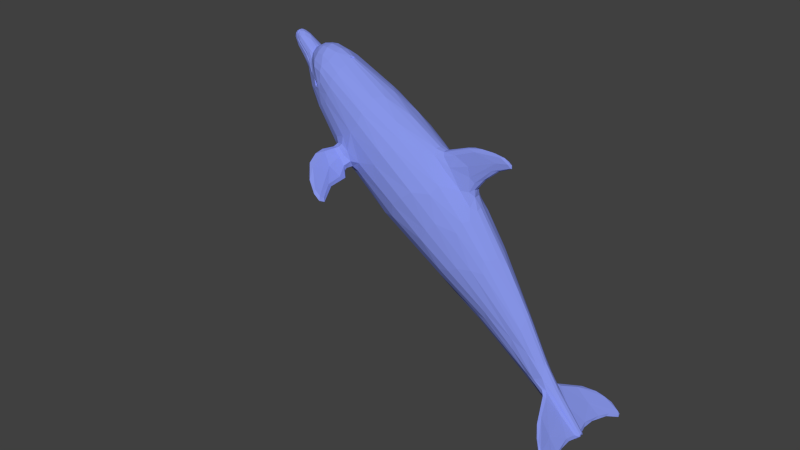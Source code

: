 # Source: golfinhofinapulando_no_gazenbo.blend  (saved by Blender 2.76.0; exported with 4.5.12 LTS)
import bpy
from mathutils import Matrix  # noqa: F401  (used for matrix-valued properties, if any)

bpy.ops.wm.read_factory_settings(use_empty=True)
scene = bpy.context.scene
scene.name = 'Scene'

# ---- collections
col_collection_1 = bpy.data.collections.new('Collection 1'); scene.collection.children.link(col_collection_1)

# ---- materials (node trees are filled in below, after node groups)
mat_material_001 = bpy.data.materials.new('Material.001')
mat_material_001.alpha_threshold = 0.0
mat_material_001.use_transparent_shadow = False
mat_material_001.diffuse_color = (0.2423, 0.3005, 0.807, 1.0)
mat_material_001.roughness = 0.5

# ---- material node trees

# ---- world
world_world = bpy.data.worlds.new('World'); scene.world = world_world
world_world.color = (0.05088, 0.05088, 0.05088)
world_world.use_sun_shadow = False
world_world.sun_shadow_jitter_overblur = 0.0
world_world.cycles.sampling_method = 'MANUAL'
world_world.cycles.sample_map_resolution = 256

# ---- meshes
me_box01 = bpy.data.meshes.new('Box01')
me_box01.from_pydata([(13.93, -62.52, -45.62), (19.74, -21.27, -47.03), (24.65, 40.76, -50.88), (25.08, 81.37, -50.36), (25.45, 107.3, -48.46), (16.95, -65.15, -34.93), (24.48, -24.57, -33.0), (28.33, 5.074, -32.86), (30.74, 40.5, -33.12), (31.39, 81.18, -35.67), (29.69, 105.1, -34.23), (20.25, -35.07, -17.97), (25.66, 7.919, -13.71), (28.13, 37.13, -12.28), (29.09, 73.42, -13.09), (27.79, 103.5, -15.6), (20.05, 157.8, -23.27), (14.57, -34.32, -6.696), (16.77, -3.655, 0.3217), (17.76, 28.21, 4.392), (19.42, 73.3, 1.894), (20.36, 109.8, -4.273), (13.5, 165.3, -16.62), (8.258, -71.27, -51.21), (9.892, -33.02, -53.48), (9.018, 6.766, -54.03), (19.7, 46.04, -54.45), (14.55, 97.33, -54.21), (13.08, 141.2, -50.0), (7.043, 169.1, -13.86), (11.41, 113.3, 1.03), (13.85, 86.39, 4.795), (8.898, 48.66, 11.16), (9.615, 34.71, 11.06), (8.416, 1.886, 7.946), (5.162, -39.06, -1.757), (2.391, -181.2, -49.81), (11.7, -98.3, -39.58), (9.165, -91.67, -23.65), (3.52, -87.33, -17.34), (8.641, -126.6, -43.25), (9.214, -107.8, -32.05), (7.163, -117.9, -32.65), (4.711, -117.9, -51.71), (8.161, -139.2, -45.8), (7.692, -139.3, -40.65), (7.117, -129.9, -36.94), (2.808, -143.4, -37.13), (3.696, -145.4, -51.32), (32.11, 86.55, -41.02), (28.18, 86.33, -48.46), (28.57, 102.3, -47.25), (32.67, 101.1, -41.52), (35.36, 87.08, -44.72), (33.7, 87.56, -50.37), (36.11, 102.8, -50.03), (35.54, 102.1, -43.64), (57.82, 79.54, -47.85), (57.62, 79.55, -50.82), (62.59, 94.56, -51.28), (61.6, 96.06, -46.94), (69.04, 71.72, -48.14), (68.88, 71.87, -50.42), (71.79, 80.64, -50.41), (71.95, 80.6, -47.4), (15.2, 160.3, -40.36), (11.22, 156.3, -47.01), (5.33, 175.4, -20.94), (11.76, 170.6, -20.69), (2.494, 199.6, -33.25), (15.59, 167.1, -27.47), (6.84, 174.9, -40.66), (4.767, 177.2, -27.48), (8.456, 174.9, -27.14), (1.958, 199.2, -37.1), (12.29, 168.4, -34.17), (10.73, 170.5, -38.22), (11.1, 170.7, -31.23), (9.572, 175.1, -34.1), (6.678, 189.6, -38.08), (4.182, 193.1, -39.29), (3.697, 191.0, -28.44), (6.382, 192.6, -30.88), (7.162, 191.2, -35.04), (5.669, 194.5, -36.91), (2.884, 196.0, -29.64), (4.303, 198.6, -34.5), (3.536, 197.5, -38.15), (2.143, 198.8, -31.25), (4.897, 196.4, -31.93), (24.64, 135.9, -32.65), (23.2, 141.3, -20.87), (6.812, -159.4, -44.33), (4.465, -153.4, -40.67), (2.962, -180.2, -51.11), (5.199, -178.1, -49.81), (5.098, -178.2, -46.6), (2.703, -180.6, -44.59), (11.16, -143.1, -45.49), (11.0, -143.4, -41.65), (13.87, -176.2, -46.84), (13.18, -176.2, -49.52), (8.844, -151.8, -47.82), (33.86, -157.2, -46.07), (40.94, -163.7, -43.81), (40.59, -183.5, -46.43), (38.8, -182.1, -48.66), (41.67, -169.8, -47.2), (44.52, -168.5, -46.21), (45.68, -171.5, -44.35), (49.58, -186.6, -45.7), (49.6, -186.5, -47.03), (3.479, -181.2, -49.8), (4.069, -180.9, -48.33), (3.597, -181.1, -45.86), (2.484, -181.7, -45.46), (21.37, 138.4, -44.34), (17.13, 152.0, -13.51), (4.275, 197.9, -32.29), (21.83, 151.0, -30.39), (19.64, 151.2, -34.82), (19.0, 153.2, -34.78), (18.85, 155.0, -35.56), (19.32, 151.0, -39.2), (14.61, 163.5, -35.31), (11.39, 170.7, -33.15), (7.337, 190.2, -33.27), (6.082, 194.9, -33.19), (1.871, 198.1, -30.51), (44.01, 81.09, -47.84), (41.32, 81.63, -51.55), (51.62, 101.1, -51.62), (8.396, 180.0, -34.12), (7.145, 189.8, -34.18), (5.783, 194.4, -33.97), (1.889, 197.8, -31.16), (4.009, 197.1, -32.22), (20.26, 150.8, -31.59), (21.2, 149.6, -32.43), (18.74, 154.6, -33.99), (19.14, 159.7, -27.77), (22.05, 150.0, -27.36), (25.59, -151.8, -42.8), (28.06, -167.1, -45.61), (30.12, -179.5, -46.88), (30.27, -162.4, -47.72), (17.75, 152.3, -42.59), (20.79, 149.7, -33.67), (19.61, 152.2, -31.64), (18.25, 157.9, -33.01), (22.26, 145.7, -33.35), (9.422, 158.6, -9.968), (21.32, 152.4, -30.7), (21.9, 149.4, -32.06), (20.99, 152.2, -31.39), (19.31, 155.6, -32.72), (18.66, 156.3, -34.31), (19.15, 154.7, -34.38), (20.37, 151.1, -34.77), (21.44, 148.9, -33.9), (20.1, 151.6, -36.06), (19.41, 156.4, -31.35), (20.7, 153.3, -30.46), (22.11, 148.8, -31.69), (21.95, 149.6, -30.91), (8.863, 179.0, -35.15), (7.97, 179.7, -38.75), (1.936, 189.7, -27.58), (7.31, 175.6, -28.65), (7.9, 178.3, -29.9), (8.89, 178.1, -33.15), (18.89, 155.4, -33.54), (20.84, 149.3, -35.29), (7.527, 34.47, 14.62), (6.192, 43.56, 15.34), (6.069, 11.27, 14.39), (4.781, 26.23, 27.13), (4.603, 38.93, 23.29), (4.645, 13.72, 22.42), (3.051, 30.87, 38.9), (3.085, 12.23, 41.0), (3.023, 14.15, 48.74), (1.963, 20.09, 51.35), (1.917, 5.216, 56.18), (47.97, -189.2, -46.08), (47.85, -189.2, -47.78), (37.84, 85.32, -46.0), (36.98, 86.33, -51.15), (42.74, 103.8, -50.76), (43.86, 103.6, -45.25), (2.294, 148.6, -4.011), (2.611, 150.0, -4.985), (-12.28, -62.53, -45.62), (-18.1, -21.28, -47.02), (-23.01, 40.76, -50.88), (-23.44, 81.37, -50.36), (-23.81, 107.3, -48.46), (-15.31, -65.16, -34.93), (-22.83, -24.57, -33.0), (-26.69, 5.074, -32.86), (-29.09, 40.5, -33.12), (-29.74, 81.18, -35.67), (-28.04, 105.1, -34.23), (-18.6, -35.07, -17.96), (-24.01, 7.919, -13.71), (-26.48, 37.13, -12.28), (-27.44, 73.42, -13.09), (-26.14, 103.5, -15.6), (-18.82, 156.0, -22.69), (-12.92, -34.33, -6.697), (-15.12, -3.655, 0.3224), (-16.11, 28.21, 4.392), (-17.78, 73.3, 1.895), (-18.83, 104.9, -3.448), (-11.86, 165.3, -16.62), (-6.613, -71.27, -51.21), (-9.418, -30.61, -53.09), (-7.372, 6.767, -54.03), (-18.06, 46.04, -54.45), (-15.9, 93.51, -53.7), (-12.79, 121.3, -52.05), (-5.399, 169.1, -13.85), (-12.68, 111.9, 0.06726), (-12.2, 86.39, 4.795), (-7.253, 48.66, 11.16), (-7.969, 34.71, 11.06), (-6.77, 1.887, 7.946), (-3.523, -39.08, -1.756), (-1.648, -181.3, -49.95), (3.988, -60.33, -52.61), (-1.913, -30.49, -54.54), (0.8229, 8.307, -54.96), (0.8229, 52.48, -57.08), (-2.494, 76.73, -56.73), (0.8214, 118.0, 2.593), (0.8229, 82.95, 9.058), (0.8229, 52.04, 13.43), (0.8229, -2.074, 9.976), (0.8229, -50.2, -3.553), (-10.05, -98.3, -39.58), (-7.518, -91.67, -23.64), (-1.88, -87.31, -17.34), (0.8229, -87.15, -16.3), (-6.995, -126.6, -43.25), (-7.568, -107.8, -32.04), (-5.517, -117.9, -32.65), (0.8229, -120.1, -29.54), (0.8229, -111.9, -54.42), (-3.065, -117.9, -51.71), (-6.515, -139.2, -45.8), (-6.046, -139.3, -40.65), (-5.471, -129.9, -36.94), (-1.15, -142.9, -37.0), (1.097, -145.0, -37.01), (-1.486, -147.1, -51.8), (-30.46, 86.55, -41.02), (-26.53, 86.33, -48.46), (-26.92, 102.3, -47.25), (-31.02, 101.1, -41.52), (-32.06, 87.56, -50.37), (-34.46, 102.8, -50.03), (-33.89, 102.1, -43.64), (-56.18, 79.54, -47.85), (-55.98, 79.55, -50.82), (-60.94, 94.56, -51.28), (-59.95, 96.06, -46.94), (-67.39, 71.72, -48.14), (-67.24, 71.87, -50.42), (-70.15, 80.65, -50.41), (-70.3, 80.6, -47.4), (-15.2, 155.3, -41.95), (-8.232, 160.0, -45.9), (0.8229, 163.2, -46.55), (0.8229, 175.3, -18.63), (-3.685, 175.4, -20.94), (-10.11, 170.6, -20.69), (-0.9687, 199.6, -33.48), (-16.38, 163.2, -26.62), (-1.322, 178.0, -27.0), (-6.811, 174.9, -27.13), (-9.633, 171.0, -30.55), (-0.4117, 199.5, -36.14), (-9.729, 170.9, -35.27), (-8.834, 171.7, -37.78), (-8.682, 172.2, -31.35), (-7.926, 175.1, -34.1), (-5.032, 189.6, -38.08), (-2.1, 194.6, -39.27), (2.514, 185.1, -40.24), (-2.124, 190.8, -28.44), (-4.553, 193.0, -30.7), (-5.516, 191.2, -35.04), (-4.023, 194.5, -36.91), (0.7047, 195.8, -39.77), (-0.02722, 194.8, -28.69), (-4.352, 194.6, -31.72), (-2.657, 198.6, -34.5), (-0.6741, 198.2, -38.37), (1.598, 197.3, -39.15), (-0.4956, 198.8, -31.18), (-1.797, 197.6, -31.09), (-22.99, 135.9, -32.65), (-21.55, 141.3, -20.87), (-15.99, 145.0, -11.57), (-7.747, 147.0, -6.451), (-5.166, -159.4, -44.33), (-2.844, -153.0, -40.6), (1.301, -149.1, -52.49), (-3.553, -178.1, -49.81), (-3.447, -178.2, -46.6), (-1.816, -181.0, -45.76), (-0.7176, -180.6, -44.35), (1.343, -180.0, -43.87), (-9.511, -143.1, -45.49), (-9.359, -143.4, -41.65), (-12.23, -176.2, -46.84), (-11.53, -176.2, -49.52), (-7.198, -151.8, -47.82), (-32.21, -157.2, -46.07), (-39.29, -163.7, -43.81), (-38.94, -183.5, -46.43), (-37.15, -182.1, -48.66), (-40.03, -169.8, -47.21), (-42.87, -168.5, -46.21), (-44.03, -171.5, -44.35), (-47.93, -186.6, -45.7), (-47.95, -186.5, -47.03), (-1.523, -180.4, -50.89), (-2.435, -180.9, -48.3), (-0.6531, -181.8, -45.61), (0.8205, -180.7, -44.67), (0.811, -179.9, -51.4), (1.173, -179.5, -51.88), (-0.4852, -179.3, -51.66), (-19.73, 138.4, -44.34), (-11.06, 147.5, -49.0), (0.8229, 131.0, -52.94), (-2.656, 197.9, -32.35), (0.8248, 162.2, -8.458), (-20.41, 149.2, -31.1), (-9.258, 169.4, -38.9), (1.548, 178.3, -26.83), (-6.483, 175.0, -29.27), (-18.23, 155.4, -31.05), (-13.3, 157.8, -13.74), (0.8229, 152.1, -49.91), (0.8229, 170.3, -13.11), (-20.18, 151.0, -30.39), (-19.95, 149.0, -32.95), (-17.99, 151.2, -34.82), (-17.35, 153.2, -34.78), (-13.52, 162.9, -35.04), (-17.19, 155.0, -35.55), (-17.68, 151.0, -39.2), (-13.13, 163.5, -35.8), (-10.45, 168.8, -34.11), (-5.692, 190.2, -33.27), (-4.436, 194.9, -33.19), (-42.36, 81.09, -47.84), (-39.67, 81.63, -51.55), (-49.98, 101.1, -51.62), (-12.81, 163.6, -35.28), (-6.75, 180.0, -34.12), (-5.5, 189.8, -34.18), (-4.138, 194.4, -33.97), (-0.3498, 197.8, -31.19), (0.8139, 198.2, -31.21), (-2.454, 197.0, -32.28), (-2.141, 197.5, -37.85), (-18.62, 150.8, -31.59), (-17.1, 154.6, -33.99), (-20.4, 150.0, -27.36), (-23.94, -151.8, -42.8), (-26.42, -167.1, -45.61), (-28.48, -179.5, -46.88), (-28.64, -162.4, -47.72), (-19.03, 149.8, -33.92), (-17.97, 152.2, -31.64), (-16.57, 157.4, -33.92), (-20.43, 146.2, -33.85), (-5.226, 160.9, -9.458), (-19.81, 152.0, -30.71), (-20.37, 148.7, -32.16), (-19.35, 152.2, -31.39), (-17.26, 155.6, -33.27), (-17.49, 155.2, -34.24), (-18.34, 152.2, -35.04), (-18.86, 151.2, -35.61), (-19.28, 152.8, -30.37), (-17.11, 157.2, -32.76), (-16.54, 158.7, -32.02), (-7.217, 179.0, -35.15), (-6.324, 179.7, -38.75), (-5.056, 175.9, -40.53), (0.8229, 175.1, -41.82), (-0.6691, 184.9, -27.22), (-4.947, 176.1, -28.18), (-6.483, 178.9, -30.67), (-7.244, 178.1, -33.15), (-18.69, 150.7, -35.99), (-5.881, 34.47, 14.62), (-4.546, 43.56, 15.34), (0.8229, 47.13, 15.82), (0.8229, 9.583, 17.5), (-4.423, 11.27, 14.39), (-3.136, 26.23, 27.13), (-2.958, 38.93, 23.29), (-2.999, 13.72, 22.42), (-1.405, 30.87, 38.9), (0.8229, 36.69, 35.09), (0.8229, 10.56, 29.81), (0.4235, 28.78, 44.94), (0.8229, 8.257, 45.46), (-1.439, 12.23, 41.0), (-1.377, 14.15, 48.74), (-0.3274, 14.9, 54.47), (0.4779, 21.7, 51.0), (-0.4795, 7.835, 56.11), (1.33, 13.13, 56.01), (1.084, 5.701, 57.52), (0.8229, 3.761, 55.7), (-0.07946, 4.497, 55.59), (-46.32, -189.2, -46.08), (-46.21, -189.2, -47.78), (-34.65, 86.87, -45.34), (-35.34, 86.33, -51.15), (-41.09, 103.8, -50.76), (-42.21, 103.6, -45.25), (0.2938, 152.2, -4.784), (1.824, 150.0, -5.271), (1.301, 148.0, -3.795), (-0.2747, 148.1, -4.014), (-1.178, 150.3, -5.068), (0.5771, 152.1, -4.997), (2.764, 150.8, -4.738), (-1.252, 149.3, -4.386), (0.4711, 148.2, -3.695), (2.634, 148.6, -3.865), (3.038, 150.0, -4.464), (2.166, 151.7, -4.959), (-0.5572, 151.7, -4.76), (-1.12, 148.4, -4.354), (1.539, 148.5, -3.624), (2.302, 150.2, -4.528), (0.8138, 152.2, -4.485), (-1.287, 149.9, -4.427), (-0.6422, 148.8, -3.821), (-0.2222, 149.7, -5.219), (-0.01913, 148.7, -4.486), (1.808, 148.9, -4.772), (0.6442, 151.3, -5.163), (23.65, -18.62, -40.51), (28.18, 33.76, -43.18), (29.03, 77.55, -43.6), (73.73, 71.44, -49.1), (27.91, 109.4, -41.5), (23.48, -27.63, -25.18), (28.07, 7.924, -23.32), (30.52, 38.98, -22.42), (31.06, 71.37, -23.73), (29.71, 102.4, -25.21), (16.54, -42.86, -13.25), (20.52, -7.016, -6.862), (23.15, 27.33, -3.055), (24.72, 71.32, -4.37), (24.42, 107.7, -8.886), (14.7, -37.91, -50.09), (17.46, -3.095, -51.03), (19.71, 66.16, -54.34), (20.19, 95.38, -52.5), (20.27, 116.4, -50.46), (8.418, 57.08, -56.79), (7.889, 113.0, -54.14), (15.78, 114.6, -1.623), (13.89, 55.4, 7.389), (12.4, -5.755, 3.72), (11.28, -37.74, -4.987), (6.813, 108.2, 3.947), (4.736, 52.53, 12.66), (1.808, 8.966, 56.89), (4.639, -2.907, 8.834), (14.95, -70.05, -40.83), (12.07, -92.98, -33.66), (4.43, -75.39, -52.71), (11.46, -66.16, -49.05), (7.819, -120.9, -46.56), (2.326, -114.8, -53.92), (2.745, -123.7, -31.41), (29.78, 83.39, -44.57), (28.27, 94.5, -48.97), (29.46, 104.6, -42.87), (31.84, 93.44, -37.57), (33.52, 84.8, -47.1), (32.99, 104.2, -45.54), (33.62, 93.9, -41.49), (55.37, 77.63, -49.47), (47.2, 91.8, -52.33), (59.43, 101.2, -49.06), (69.96, 69.06, -49.34), (71.61, 73.77, -50.64), (69.72, 88.98, -48.86), (71.94, 74.18, -47.48), (6.149, 172.9, -17.21), (15.4, 167.6, -24.7), (9.062, 171.3, -40.47), (4.187, 174.3, -41.73), (6.402, -148.8, -48.14), (45.94, -169.7, -45.19), (5.073, -157.7, -43.11), (5.093, -167.9, -49.65), (49.7, -178.2, -45.54), (11.15, -140.7, -43.16), (11.7, -179.0, -48.41), (32.02, -153.8, -44.23), (37.56, -183.7, -47.74), (40.06, -161.6, -44.82), (50.1, -189.0, -46.5), (24.44, 138.3, -26.88), (20.73, 144.4, -15.9), (16.98, 146.0, -47.07), (7.257, 146.7, -50.48), (13.77, 153.4, -10.87), (8.828, 174.2, -29.65), (23.38, 137.6, -39.1), (18.62, 158.5, -19.63), (6.098, 159.4, -47.41), (38.52, 78.93, -49.5), (49.84, 105.8, -48.47), (47.58, 91.73, -46.32), (22.35, -179.4, -48.3), (26.62, -172.7, -49.2), (13.75, 158.0, -44.23), (5.923, 159.7, -8.657), (18.84, 154.7, -32.67), (4.16, 6.269, 13.03), (8.659, 16.25, 10.49), (3.718, 46.55, 15.76), (3.431, 10.38, 17.94), (5.299, 19.25, 22.66), (2.56, 11.11, 30.17), (1.943, 33.34, 39.42), (2.054, 9.094, 45.01), (1.653, 4.762, 54.28), (47.65, -190.4, -47.16), (35.45, 84.1, -48.21), (35.93, 95.3, -51.44), (41.77, 106.7, -47.66), (36.15, 94.65, -43.53), (-22.01, -18.61, -40.51), (-26.54, 33.76, -43.18), (-27.38, 77.55, -43.6), (-72.08, 71.44, -49.1), (-26.26, 109.4, -41.5), (-21.84, -27.63, -25.18), (-26.42, 7.924, -23.32), (-28.87, 38.98, -22.42), (-29.42, 71.37, -23.73), (-28.07, 102.4, -25.21), (-14.9, -42.87, -13.26), (-18.88, -7.016, -6.862), (-21.5, 27.33, -3.054), (-23.08, 71.32, -4.37), (-22.77, 107.7, -8.887), (-13.05, -37.91, -50.09), (-15.81, -3.097, -51.03), (-18.07, 66.16, -54.34), (-18.62, 116.4, -50.46), (-6.0, 43.66, -56.13), (-6.248, 113.0, -54.14), (-12.25, 55.4, 7.389), (-10.76, -5.756, 3.72), (-9.629, -37.73, -4.999), (-5.15, 108.1, 3.972), (-3.09, 52.53, 12.66), (0.2528, 7.047, 57.56), (-2.993, -2.908, 8.835), (-13.3, -70.08, -40.83), (-10.42, -92.98, -33.65), (-3.634, -63.01, -52.34), (-9.809, -66.16, -49.05), (-6.173, -120.9, -46.56), (-0.6801, -114.8, -53.92), (-1.1, -123.7, -31.41), (-28.13, 83.39, -44.57), (-26.62, 94.5, -48.97), (-27.82, 104.6, -42.87), (-30.19, 93.44, -37.57), (-31.88, 84.8, -47.1), (-31.35, 104.2, -45.54), (-31.98, 93.9, -41.49), (-53.73, 77.63, -49.47), (-45.56, 91.8, -52.33), (-57.79, 101.2, -49.06), (-68.31, 69.06, -49.34), (-69.96, 73.77, -50.64), (-68.08, 88.98, -48.86), (-70.3, 74.18, -47.48), (-7.583, 170.6, -40.6), (-4.502, 172.9, -17.21), (-13.76, 167.6, -24.7), (-4.756, -148.8, -48.14), (-44.3, -169.7, -45.19), (-3.464, -157.4, -43.07), (-3.447, -167.9, -49.65), (-48.05, -178.2, -45.54), (-9.5, -140.7, -43.16), (-10.05, -179.0, -48.41), (-30.37, -153.8, -44.23), (-35.91, -183.7, -47.74), (-38.41, -161.6, -44.82), (-48.45, -189.0, -46.5), (-22.79, 138.3, -26.88), (-19.09, 144.4, -15.88), (-15.95, 142.5, -47.44), (-5.612, 146.7, -50.48), (-12.47, 147.0, -9.044), (-2.623, 173.0, -42.17), (-21.74, 137.6, -39.1), (-16.97, 158.5, -19.63), (-13.37, 154.3, -45.18), (-4.455, 159.4, -47.41), (-36.87, 78.93, -49.5), (-48.19, 105.8, -48.47), (-45.93, 91.73, -46.32), (-20.7, -179.4, -48.3), (-24.97, -172.7, -49.2), (-17.19, 154.7, -32.67), (-2.131, 180.2, -40.58), (-1.548, 6.047, 13.49), (-7.013, 16.25, 10.49), (-2.072, 46.55, 15.76), (-1.785, 10.38, 17.94), (-3.653, 19.25, 22.66), (-0.4622, 35.84, 35.5), (-0.9138, 11.11, 30.17), (-0.4078, 9.094, 45.01), (-46.01, -190.4, -47.16), (-33.8, 84.1, -48.21), (-34.28, 95.3, -51.44), (-40.12, 106.7, -47.66), (-34.51, 94.65, -43.53), (3.257, 149.1, -4.82), (8.689, -136.7, -42.76), (30.98, 101.2, -38.69), (74.15, 77.83, -48.85), (-7.043, -136.7, -42.76), (-29.34, 101.2, -38.69), (-72.5, 77.83, -48.85)], [], [(0, 451, 481), (451, 0, 1), (6, 5, 451), (5, 481, 451), (7, 6, 451), (1, 2, 452), (452, 451, 1), (8, 7, 452), (7, 451, 452), (2, 3, 453), (453, 452, 2), (8, 452, 453), (453, 9, 8), (62, 499, 454), (454, 498, 62), (63, 644, 454), (454, 499, 63), (64, 501, 454), (454, 644, 64), (61, 498, 454), (454, 501, 61), (116, 523, 455), (455, 4, 116), (90, 10, 455), (455, 523, 90), (456, 482, 5), (456, 5, 6), (11, 482, 456), (7, 457, 456), (456, 6, 7), (12, 11, 456), (456, 457, 12), (8, 458, 457), (457, 7, 8), (13, 12, 457), (457, 458, 13), (8, 9, 459), (459, 458, 8), (13, 458, 459), (459, 14, 13), (9, 491, 460), (460, 459, 9), (460, 491, 10), (14, 459, 460), (460, 15, 14), (460, 10, 90), (460, 91, 15), (461, 17, 38), (462, 461, 11), (462, 11, 12), (17, 461, 462), (462, 18, 17), (463, 462, 12), (463, 12, 13), (18, 462, 463), (463, 19, 18), (13, 14, 464), (464, 463, 13), (19, 463, 464), (464, 20, 19), (14, 15, 465), (465, 464, 14), (20, 464, 465), (465, 21, 20), (15, 91, 465), (91, 518, 465), (465, 518, 21), (0, 484, 466), (466, 484, 23), (466, 23, 24), (1, 0, 466), (1, 466, 467), (467, 466, 24), (467, 24, 25), (467, 2, 1), (467, 25, 26), (467, 26, 2), (2, 26, 468), (468, 3, 2), (3, 468, 469), (469, 489, 3), (469, 468, 27), (27, 470, 469), (4, 489, 469), (469, 470, 4), (27, 28, 470), (28, 519, 470), (116, 4, 470), (470, 519, 116), (230, 24, 229), (24, 23, 229), (25, 24, 230), (25, 230, 231), (232, 471, 25), (25, 231, 232), (25, 471, 26), (471, 468, 26), (471, 232, 233), (27, 468, 471), (27, 471, 472), (472, 471, 233), (472, 233, 336), (472, 28, 27), (86, 74, 69), (281, 69, 74), (21, 521, 473), (473, 521, 30), (21, 473, 31), (31, 473, 30), (20, 21, 31), (20, 31, 474), (31, 32, 474), (19, 20, 474), (19, 474, 33), (33, 474, 32), (19, 33, 535), (34, 475, 535), (18, 19, 535), (535, 475, 18), (35, 476, 475), (475, 34, 35), (17, 18, 475), (475, 476, 17), (38, 17, 476), (30, 190, 477), (477, 190, 234), (477, 31, 30), (234, 235, 477), (235, 478, 477), (477, 478, 31), (478, 32, 31), (235, 236, 478), (418, 574, 479), (479, 574, 419), (479, 419, 183), (419, 420, 183), (420, 542, 183), (480, 237, 238), (35, 34, 480), (35, 480, 238), (238, 39, 35), (113, 114, 115), (113, 115, 112), (112, 115, 36), (94, 112, 36), (36, 115, 330), (330, 331, 36), (331, 94, 36), (331, 332, 94), (481, 5, 37), (482, 11, 41), (37, 5, 482), (41, 11, 461), (39, 38, 476), (476, 35, 39), (238, 242, 39), (483, 229, 23), (247, 229, 483), (0, 481, 485), (485, 481, 37), (485, 37, 40), (43, 0, 485), (41, 40, 482), (40, 37, 482), (38, 42, 41), (41, 461, 38), (42, 38, 39), (242, 246, 39), (246, 487, 39), (39, 487, 42), (247, 483, 486), (23, 43, 486), (486, 483, 23), (23, 484, 43), (43, 484, 0), (485, 40, 44), (41, 46, 40), (45, 642, 40), (40, 46, 45), (40, 642, 44), (46, 41, 42), (46, 508, 45), (42, 487, 46), (46, 487, 47), (487, 246, 253), (487, 253, 47), (43, 48, 486), (48, 307, 486), (307, 247, 486), (485, 48, 43), (9, 453, 488), (488, 49, 9), (3, 50, 488), (488, 453, 3), (489, 50, 3), (4, 51, 489), (4, 455, 490), (490, 51, 4), (10, 643, 490), (490, 455, 10), (490, 643, 52), (491, 643, 10), (9, 49, 491), (49, 494, 491), (52, 643, 491), (491, 494, 52), (49, 488, 492), (50, 54, 492), (492, 488, 50), (53, 49, 492), (489, 54, 50), (55, 545, 489), (489, 51, 55), (489, 545, 54), (51, 490, 493), (493, 490, 52), (493, 52, 56), (55, 51, 493), (53, 547, 494), (494, 49, 53), (56, 52, 494), (494, 547, 56), (129, 526, 495), (495, 526, 130), (495, 130, 58), (57, 129, 495), (131, 59, 496), (58, 130, 496), (497, 59, 131), (60, 500, 497), (497, 500, 59), (57, 501, 528), (528, 129, 57), (528, 501, 60), (57, 495, 498), (498, 61, 57), (58, 62, 498), (498, 495, 58), (58, 496, 499), (499, 62, 58), (59, 63, 499), (499, 496, 59), (500, 63, 59), (60, 64, 500), (64, 644, 500), (500, 644, 63), (501, 64, 60), (57, 61, 501), (65, 160, 123), (122, 160, 65), (66, 504, 531), (531, 504, 65), (346, 29, 502), (502, 273, 346), (502, 67, 273), (29, 22, 68), (68, 502, 29), (67, 502, 68), (22, 524, 503), (503, 68, 22), (503, 524, 16), (503, 16, 70), (119, 140, 141), (119, 161, 140), (69, 299, 88), (86, 69, 118), (69, 88, 118), (281, 276, 69), (504, 76, 65), (66, 71, 504), (66, 525, 505), (505, 71, 66), (272, 394, 505), (505, 525, 272), (72, 341, 67), (341, 273, 67), (67, 68, 73), (72, 67, 73), (503, 73, 68), (70, 522, 503), (503, 522, 73), (87, 298, 74), (76, 75, 124), (166, 165, 75), (75, 76, 166), (75, 165, 78), (76, 504, 166), (166, 504, 71), (168, 522, 169), (77, 125, 169), (169, 522, 77), (125, 170, 169), (166, 79, 83), (83, 165, 166), (71, 80, 79), (79, 166, 71), (288, 80, 71), (288, 293, 80), (168, 169, 82), (81, 168, 82), (170, 82, 169), (170, 126, 82), (79, 84, 83), (80, 87, 79), (79, 87, 84), (167, 81, 85), (167, 85, 294), (85, 81, 82), (126, 127, 82), (80, 293, 298), (298, 87, 80), (128, 294, 85), (89, 128, 85), (85, 82, 89), (127, 89, 82), (506, 485, 44), (102, 509, 506), (506, 509, 48), (104, 109, 507), (109, 510, 507), (507, 510, 108), (46, 93, 508), (92, 45, 508), (46, 47, 93), (93, 47, 97), (253, 312, 47), (47, 312, 97), (48, 332, 307), (485, 506, 48), (95, 94, 509), (510, 111, 108), (109, 110, 510), (508, 96, 92), (93, 114, 508), (508, 114, 96), (93, 97, 114), (48, 94, 332), (48, 509, 94), (44, 642, 511), (511, 98, 44), (45, 99, 511), (511, 642, 45), (99, 45, 92), (143, 142, 99), (99, 92, 143), (92, 96, 100), (143, 92, 100), (96, 113, 512), (512, 100, 96), (95, 101, 512), (512, 113, 95), (509, 101, 95), (102, 530, 509), (509, 530, 101), (44, 98, 102), (102, 506, 44), (513, 142, 104), (109, 142, 143), (104, 142, 109), (144, 105, 143), (144, 529, 514), (514, 529, 106), (105, 144, 514), (107, 106, 530), (530, 145, 107), (103, 107, 145), (103, 513, 515), (515, 108, 103), (515, 513, 104), (104, 507, 515), (515, 507, 108), (143, 105, 110), (110, 109, 143), (184, 543, 516), (516, 543, 185), (516, 185, 111), (110, 184, 516), (108, 111, 107), (103, 108, 107), (95, 112, 94), (113, 112, 95), (114, 113, 96), (97, 312, 115), (97, 115, 114), (312, 330, 115), (91, 460, 517), (517, 460, 90), (117, 21, 518), (28, 472, 520), (520, 472, 336), (520, 336, 345), (151, 30, 521), (521, 21, 117), (190, 436, 234), (30, 434, 190), (146, 116, 519), (28, 66, 519), (520, 525, 66), (520, 66, 28), (345, 525, 520), (338, 428, 532), (428, 434, 532), (124, 65, 76), (73, 168, 72), (522, 168, 73), (70, 77, 522), (146, 123, 523), (523, 116, 146), (523, 123, 150), (523, 150, 90), (141, 163, 119), (524, 22, 117), (519, 531, 146), (66, 531, 519), (525, 345, 272), (151, 521, 22), (22, 29, 151), (22, 521, 117), (338, 532, 29), (29, 346, 338), (29, 532, 151), (152, 164, 153), (154, 152, 153), (163, 172, 159), (160, 156, 157), (160, 157, 158), (156, 171, 157), (152, 155, 161), (154, 155, 152), (163, 153, 164), (159, 153, 163), (149, 161, 155), (65, 156, 122), (135, 366, 136), (129, 186, 526), (186, 544, 526), (187, 130, 526), (526, 544, 187), (187, 545, 496), (496, 130, 187), (188, 131, 496), (496, 545, 188), (527, 497, 131), (188, 546, 527), (527, 131, 188), (527, 546, 189), (60, 497, 527), (527, 189, 60), (60, 189, 528), (189, 547, 528), (528, 547, 186), (528, 186, 129), (124, 75, 125), (133, 132, 165), (133, 165, 83), (83, 134, 133), (83, 118, 134), (118, 136, 134), (88, 135, 136), (136, 118, 88), (135, 88, 299), (136, 366, 128), (136, 128, 89), (136, 89, 127), (134, 136, 127), (127, 126, 133), (133, 134, 127), (126, 170, 132), (132, 133, 126), (170, 125, 75), (75, 78, 170), (86, 118, 83), (74, 86, 87), (84, 87, 86), (84, 86, 83), (149, 77, 70), (70, 161, 149), (140, 161, 70), (70, 16, 140), (141, 140, 16), (103, 98, 513), (98, 511, 513), (513, 511, 99), (513, 99, 142), (100, 144, 143), (144, 100, 529), (100, 512, 529), (529, 512, 101), (529, 101, 106), (106, 101, 530), (530, 102, 145), (145, 102, 98), (145, 98, 103), (150, 123, 172), (172, 163, 150), (65, 146, 531), (123, 146, 65), (160, 172, 123), (159, 160, 158), (137, 138, 148), (138, 147, 148), (148, 147, 120), (148, 120, 121), (121, 139, 148), (156, 65, 124), (124, 125, 77), (149, 124, 77), (517, 141, 91), (90, 150, 517), (150, 141, 517), (150, 163, 141), (141, 16, 91), (91, 16, 524), (524, 518, 91), (117, 518, 524), (162, 164, 152), (159, 147, 153), (147, 138, 153), (137, 153, 138), (154, 153, 137), (137, 148, 154), (148, 533, 154), (533, 155, 154), (533, 171, 155), (148, 139, 533), (149, 156, 124), (122, 156, 160), (157, 171, 139), (139, 121, 157), (158, 157, 121), (121, 120, 158), (147, 159, 158), (158, 120, 147), (159, 172, 160), (171, 156, 149), (161, 162, 152), (161, 119, 162), (164, 162, 119), (164, 119, 163), (71, 505, 288), (288, 505, 394), (167, 341, 72), (72, 81, 167), (168, 81, 72), (165, 132, 78), (78, 132, 170), (155, 171, 149), (171, 533, 139), (32, 174, 173), (173, 33, 32), (174, 177, 173), (32, 478, 536), (536, 174, 32), (236, 402, 536), (536, 478, 236), (237, 480, 534), (534, 628, 237), (34, 175, 534), (534, 480, 34), (175, 537, 534), (403, 628, 534), (534, 537, 403), (535, 175, 34), (33, 173, 535), (173, 538, 535), (535, 538, 175), (177, 176, 173), (536, 177, 174), (536, 402, 409), (175, 178, 537), (178, 539, 537), (410, 403, 537), (537, 539, 410), (538, 178, 175), (173, 176, 538), (176, 177, 179), (177, 536, 540), (540, 179, 177), (540, 536, 409), (539, 178, 180), (176, 181, 538), (180, 178, 538), (538, 181, 180), (181, 176, 179), (179, 182, 181), (409, 411, 540), (410, 539, 541), (541, 412, 410), (541, 539, 180), (179, 540, 182), (411, 416, 182), (182, 540, 411), (541, 180, 183), (183, 180, 181), (181, 182, 479), (479, 183, 181), (182, 418, 479), (418, 182, 416), (412, 541, 542), (542, 420, 412), (542, 541, 183), (105, 514, 543), (543, 184, 105), (106, 185, 543), (543, 514, 106), (106, 107, 185), (185, 107, 111), (111, 510, 516), (516, 510, 110), (184, 110, 105), (186, 53, 544), (53, 492, 544), (54, 187, 544), (544, 492, 54), (545, 187, 54), (545, 55, 188), (188, 55, 546), (55, 493, 546), (546, 493, 56), (546, 56, 189), (189, 56, 547), (547, 53, 186), (151, 532, 434), (434, 30, 151), (436, 190, 430), (191, 430, 190), (191, 190, 434), (433, 191, 434), (433, 434, 428), (192, 576, 548), (548, 576, 197), (548, 197, 198), (193, 192, 548), (548, 198, 199), (193, 548, 549), (549, 194, 193), (549, 548, 199), (549, 199, 200), (194, 549, 550), (550, 195, 194), (200, 201, 550), (550, 549, 200), (267, 593, 551), (551, 594, 267), (266, 596, 551), (551, 593, 266), (269, 647, 551), (551, 596, 269), (268, 594, 551), (551, 647, 268), (301, 617, 552), (552, 202, 301), (334, 196, 552), (552, 617, 334), (197, 577, 553), (553, 577, 203), (198, 197, 553), (204, 554, 553), (553, 203, 204), (199, 198, 553), (553, 554, 199), (205, 555, 554), (554, 204, 205), (200, 199, 554), (554, 555, 200), (200, 555, 556), (556, 201, 200), (205, 206, 556), (556, 555, 205), (201, 556, 557), (557, 586, 201), (206, 207, 557), (557, 556, 206), (202, 586, 557), (207, 302, 557), (301, 202, 557), (240, 209, 558), (203, 558, 559), (209, 210, 559), (559, 558, 209), (204, 203, 559), (204, 559, 560), (210, 211, 560), (560, 559, 210), (205, 204, 560), (205, 560, 561), (561, 206, 205), (211, 212, 561), (561, 560, 211), (206, 561, 562), (562, 207, 206), (212, 213, 562), (562, 561, 212), (562, 302, 207), (213, 303, 562), (303, 612, 562), (562, 612, 302), (563, 579, 192), (563, 192, 193), (216, 215, 563), (215, 579, 563), (564, 563, 193), (217, 216, 564), (216, 563, 564), (193, 194, 564), (194, 218, 564), (218, 217, 564), (194, 195, 565), (565, 218, 194), (195, 584, 219), (219, 565, 195), (196, 566, 219), (219, 584, 196), (219, 566, 220), (334, 613, 566), (566, 196, 334), (566, 613, 220), (216, 230, 578), (578, 215, 216), (230, 229, 578), (217, 230, 216), (231, 230, 217), (218, 567, 217), (232, 231, 217), (217, 567, 232), (218, 565, 233), (233, 567, 218), (233, 565, 219), (232, 567, 233), (568, 233, 219), (568, 219, 220), (336, 233, 568), (276, 281, 296), (222, 615, 303), (222, 303, 213), (304, 615, 222), (223, 222, 213), (223, 213, 212), (569, 223, 212), (569, 212, 211), (569, 224, 223), (225, 569, 211), (224, 569, 225), (629, 225, 211), (210, 570, 629), (629, 211, 210), (629, 570, 226), (209, 571, 570), (570, 210, 209), (227, 226, 570), (570, 571, 227), (571, 209, 240), (572, 435, 304), (572, 304, 222), (234, 435, 572), (222, 223, 572), (223, 573, 572), (572, 573, 235), (572, 235, 234), (223, 224, 573), (573, 236, 235), (415, 417, 574), (418, 415, 574), (421, 574, 417), (419, 574, 421), (421, 420, 419), (575, 226, 227), (238, 237, 575), (227, 241, 238), (238, 575, 227), (329, 310, 328), (228, 329, 328), (331, 330, 329), (331, 329, 228), (228, 327, 331), (333, 332, 331), (331, 327, 333), (239, 197, 576), (577, 197, 239), (244, 203, 577), (558, 203, 244), (241, 227, 571), (571, 240, 241), (241, 242, 238), (578, 229, 247), (580, 576, 192), (580, 192, 248), (243, 239, 580), (239, 576, 580), (577, 239, 243), (577, 243, 244), (240, 558, 244), (244, 245, 240), (241, 240, 245), (245, 582, 241), (241, 582, 246), (241, 246, 242), (581, 578, 247), (215, 578, 581), (581, 248, 215), (248, 579, 215), (192, 579, 248), (249, 243, 580), (249, 645, 243), (250, 251, 243), (243, 645, 250), (243, 251, 244), (250, 602, 251), (245, 244, 251), (252, 582, 251), (251, 582, 245), (253, 246, 582), (582, 252, 253), (307, 254, 581), (581, 247, 307), (581, 254, 248), (248, 254, 580), (201, 255, 583), (583, 550, 201), (195, 550, 583), (583, 256, 195), (195, 256, 584), (584, 257, 196), (196, 257, 585), (585, 552, 196), (258, 646, 585), (202, 552, 585), (585, 646, 202), (202, 646, 586), (258, 589, 586), (586, 646, 258), (586, 589, 255), (586, 255, 201), (587, 583, 255), (587, 255, 424), (256, 583, 587), (587, 259, 256), (256, 259, 584), (259, 638, 584), (260, 257, 584), (584, 638, 260), (588, 585, 257), (588, 257, 260), (261, 258, 588), (258, 585, 588), (261, 640, 589), (589, 258, 261), (424, 255, 589), (589, 640, 424), (590, 621, 358), (590, 358, 262), (263, 359, 590), (359, 621, 590), (591, 359, 263), (591, 264, 360), (360, 264, 592), (264, 595, 592), (592, 595, 265), (265, 596, 623), (262, 358, 623), (623, 596, 262), (262, 266, 593), (593, 590, 262), (263, 590, 593), (593, 267, 263), (263, 267, 594), (594, 591, 263), (264, 591, 594), (594, 268, 264), (264, 268, 595), (268, 647, 595), (595, 647, 269), (595, 269, 265), (265, 269, 596), (596, 266, 262), (353, 399, 270), (270, 399, 352), (346, 273, 598), (598, 221, 346), (273, 274, 598), (221, 598, 275), (275, 214, 221), (275, 598, 274), (214, 275, 599), (599, 618, 214), (208, 618, 599), (599, 277, 208), (371, 277, 347), (347, 277, 343), (69, 276, 299), (337, 299, 276), (337, 276, 296), (270, 340, 597), (616, 620, 271), (272, 620, 616), (616, 394, 272), (341, 278, 274), (274, 273, 341), (279, 275, 274), (278, 396, 279), (279, 274, 278), (275, 279, 599), (279, 342, 599), (599, 342, 280), (599, 280, 277), (297, 281, 74), (297, 74, 298), (354, 282, 283), (597, 340, 283), (393, 627, 616), (616, 627, 394), (284, 280, 342), (285, 391, 282), (392, 283, 282), (282, 391, 392), (392, 597, 283), (393, 597, 392), (397, 284, 342), (397, 398, 284), (398, 355, 284), (355, 351, 284), (392, 391, 291), (291, 286, 392), (393, 392, 286), (286, 287, 393), (393, 287, 627), (287, 293, 627), (627, 293, 288), (167, 294, 395), (395, 294, 289), (290, 342, 396), (290, 396, 289), (397, 342, 290), (397, 290, 398), (290, 356, 398), (291, 292, 286), (292, 368, 286), (286, 368, 287), (294, 290, 289), (290, 295, 356), (295, 357, 356), (293, 287, 297), (293, 297, 298), (294, 128, 300), (300, 290, 294), (290, 300, 295), (295, 300, 357), (254, 603, 600), (600, 603, 317), (249, 580, 600), (323, 604, 601), (601, 604, 324), (601, 324, 319), (602, 250, 305), (602, 306, 251), (306, 252, 251), (311, 252, 306), (252, 311, 253), (254, 600, 580), (603, 327, 308), (323, 326, 604), (604, 325, 324), (305, 309, 602), (309, 310, 602), (602, 310, 306), (306, 310, 311), (312, 253, 311), (307, 332, 254), (332, 333, 254), (254, 333, 327), (327, 603, 254), (249, 313, 605), (605, 645, 249), (250, 645, 605), (605, 314, 250), (373, 305, 314), (314, 372, 373), (305, 250, 314), (315, 309, 305), (315, 305, 373), (309, 315, 606), (606, 328, 309), (308, 328, 606), (606, 316, 308), (308, 316, 603), (316, 625, 603), (603, 625, 317), (249, 600, 317), (317, 313, 249), (319, 372, 607), (324, 372, 319), (373, 372, 324), (373, 320, 374), (608, 624, 374), (608, 374, 320), (321, 624, 608), (322, 375, 625), (625, 321, 322), (375, 322, 318), (318, 323, 609), (609, 607, 318), (323, 601, 609), (609, 601, 319), (319, 607, 609), (373, 324, 325), (325, 320, 373), (610, 636, 422), (610, 422, 325), (326, 423, 610), (423, 636, 610), (322, 326, 323), (322, 323, 318), (327, 228, 308), (308, 228, 328), (309, 328, 310), (310, 329, 311), (329, 330, 311), (330, 312, 311), (301, 557, 611), (611, 557, 302), (613, 335, 220), (345, 336, 614), (336, 568, 614), (220, 335, 614), (614, 568, 220), (234, 436, 435), (339, 382, 379), (270, 619, 613), (613, 334, 270), (613, 619, 335), (335, 620, 614), (614, 620, 345), (304, 380, 615), (380, 428, 338), (435, 428, 380), (380, 304, 435), (354, 283, 340), (597, 393, 271), (271, 393, 616), (396, 342, 279), (352, 354, 340), (340, 270, 352), (270, 334, 617), (617, 353, 270), (301, 379, 617), (379, 353, 617), (347, 339, 371), (344, 214, 618), (619, 271, 335), (272, 345, 620), (335, 271, 620), (380, 221, 214), (214, 344, 380), (338, 346, 221), (221, 380, 338), (383, 382, 381), (381, 382, 339), (379, 348, 387), (387, 399, 379), (386, 385, 387), (387, 385, 352), (378, 352, 385), (385, 384, 378), (381, 343, 389), (381, 389, 384), (381, 384, 383), (382, 348, 379), (352, 378, 354), (366, 135, 365), (366, 365, 367), (621, 424, 358), (425, 637, 621), (621, 359, 425), (621, 637, 424), (426, 638, 591), (591, 360, 426), (425, 359, 591), (591, 638, 425), (360, 592, 622), (265, 427, 622), (622, 592, 265), (427, 639, 622), (426, 360, 622), (622, 639, 426), (623, 427, 265), (358, 424, 623), (424, 640, 623), (623, 640, 427), (351, 355, 361), (354, 351, 361), (354, 361, 355), (355, 282, 354), (355, 285, 282), (391, 362, 363), (291, 391, 363), (363, 364, 291), (364, 337, 291), (364, 367, 337), (367, 299, 337), (367, 365, 299), (365, 135, 299), (300, 128, 366), (300, 366, 367), (357, 300, 367), (357, 367, 364), (357, 364, 363), (363, 356, 357), (356, 363, 362), (362, 398, 356), (398, 285, 355), (297, 287, 368), (291, 337, 296), (281, 297, 368), (368, 296, 281), (291, 296, 292), (296, 368, 292), (390, 343, 277), (277, 280, 390), (208, 277, 371), (607, 313, 318), (372, 314, 607), (314, 605, 607), (607, 605, 313), (373, 374, 315), (624, 315, 374), (321, 316, 624), (316, 606, 624), (624, 606, 315), (625, 316, 321), (375, 317, 625), (318, 313, 375), (313, 317, 375), (270, 597, 619), (619, 597, 271), (353, 379, 399), (376, 386, 387), (377, 348, 369), (377, 376, 348), (349, 376, 377), (377, 370, 350), (350, 349, 377), (389, 390, 280), (280, 284, 389), (389, 284, 351), (302, 371, 611), (611, 371, 379), (611, 379, 301), (371, 339, 379), (302, 208, 371), (302, 612, 618), (618, 208, 302), (303, 344, 618), (618, 612, 303), (303, 615, 344), (344, 615, 380), (339, 388, 381), (369, 348, 382), (369, 382, 383), (383, 377, 369), (383, 626, 377), (383, 384, 626), (626, 370, 377), (378, 389, 351), (354, 378, 351), (370, 384, 385), (385, 350, 370), (350, 385, 386), (386, 349, 350), (376, 349, 386), (352, 399, 387), (376, 387, 348), (390, 389, 343), (381, 388, 343), (388, 347, 343), (347, 388, 339), (288, 394, 627), (341, 167, 395), (395, 278, 341), (395, 289, 396), (278, 395, 396), (285, 362, 391), (398, 362, 285), (389, 378, 384), (370, 626, 384), (400, 406, 401), (224, 225, 400), (400, 401, 224), (224, 401, 630), (630, 573, 224), (236, 573, 630), (630, 402, 236), (628, 575, 237), (403, 631, 628), (628, 631, 404), (226, 575, 628), (628, 404, 226), (226, 404, 629), (404, 632, 629), (629, 632, 400), (629, 400, 225), (400, 405, 406), (401, 406, 630), (409, 402, 630), (410, 634, 631), (631, 403, 410), (631, 634, 407), (631, 407, 404), (404, 407, 632), (632, 405, 400), (408, 406, 405), (406, 408, 633), (633, 630, 406), (409, 630, 633), (413, 407, 634), (413, 414, 632), (632, 407, 413), (632, 414, 405), (414, 415, 408), (408, 405, 414), (411, 633, 408), (409, 633, 411), (410, 412, 635), (635, 634, 410), (413, 634, 635), (408, 415, 416), (416, 411, 408), (421, 413, 635), (414, 413, 421), (417, 415, 414), (415, 418, 416), (412, 420, 421), (421, 635, 412), (417, 414, 421), (320, 422, 636), (636, 608, 320), (321, 608, 636), (636, 423, 321), (423, 322, 321), (326, 322, 423), (610, 604, 326), (325, 604, 610), (320, 325, 422), (259, 587, 637), (637, 425, 259), (637, 587, 424), (426, 260, 638), (259, 425, 638), (639, 260, 426), (427, 261, 639), (261, 588, 639), (639, 588, 260), (640, 261, 427), (450, 447, 429), (429, 447, 449), (435, 436, 430), (430, 431, 435), (431, 432, 435), (428, 435, 432), (432, 433, 428), (430, 641, 437), (430, 191, 641), (438, 437, 641), (191, 439, 641), (439, 438, 641), (191, 433, 439), (439, 433, 444), (433, 432, 440), (433, 440, 444), (432, 445, 440), (441, 432, 431), (445, 432, 441), (442, 430, 437), (437, 438, 443), (437, 443, 442), (438, 439, 443), (439, 444, 443), (445, 444, 440), (445, 441, 446), (441, 431, 446), (430, 442, 446), (446, 431, 430), (449, 448, 442), (442, 443, 449), (429, 449, 443), (443, 444, 450), (450, 429, 443), (450, 444, 445), (447, 450, 445), (447, 445, 446), (448, 447, 446), (448, 446, 442), (448, 449, 447)])
me_box01.materials.append(mat_material_001)
me_box01.use_remesh_preserve_volume = False
me_box01.use_remesh_preserve_attributes = False
me_box01.use_mirror_vertex_groups = False
me_box01.update()
arm_armature = bpy.data.armatures.new('Armature')  # bones are not reproduced

# ---- objects
ob_armature = bpy.data.objects.new('Armature', arm_armature)
ob_box01 = bpy.data.objects.new('Box01', me_box01)

# ---- transforms, parenting, visibility, modifiers, constraints
ob_armature.location = (14.3, -4.007, 0.03472)
ob_armature.rotation_euler = (-2.284, -5.375e-10, 4.712)
ob_armature.lineart.crease_threshold = 0.0
ob_box01.parent = ob_armature
ob_box01.matrix_parent_inverse = Matrix(((1.0, 2.22e-16, 2.22e-16, 4.086e-16), (2.22e-16, 7.637e-08, -1.0, 0.03472), (-2.22e-16, 1.0, 7.55e-08, 1.909), (0.0, 0.0, 0.0, 1.0)))
ob_box01.location = (6.268e-18, 0.03797, 0.3667)
ob_box01.rotation_euler = (0.0, -0.0, 3.142)
ob_box01.scale = (0.01003, 0.01003, 0.01003)
ob_box01.lineart.crease_threshold = 0.0
_vg = ob_box01.vertex_groups.new(name='Bone')
for _i, _w in zip([2, 3, 4, 8, 9, 10, 14, 15, 16, 20, 21, 22, 26, 27, 28, 29, 30, 31, 32, 49, 50, 51, 52, 53, 54, 55, 56, 57, 58, 59, 60, 61, 62, 63, 64, 65, 66, 67, 68, 69, 70, 71, 72, 73, 74, 75, 76, 77, 78, 79, 80, 81, 82, 83, 84, 85, 86, 87, 88, 89, 90, 91, 116, 117, 118, 119, 120, 121, 122, 123, 124, 125, 126, 127, 128, 129, 130, 131, 132, 133, 134, 135, 136, 137, 138, 139, 140, 141, 146, 147, 148, 149, 150, 151, 152, 153, 154, 155, 156, 157, 158, 159, 160, 161, 162, 163, 164, 165, 166, 167, 168, 169, 170, 171, 172, 186, 187, 188, 189, 190, 191, 194, 195, 196, 201, 202, 206, 207, 208, 212, 213, 214, 218, 219, 220, 221, 222, 223, 224, 232, 233, 234, 235, 236, 255, 256, 257, 258, 259, 260, 261, 262, 263, 264, 265, 266, 267, 268, 269, 270, 271, 272, 273, 274, 275, 276, 277, 278, 279, 280, 281, 282, 283, 284, 285, 286, 287, 288, 289, 290, 291, 292, 293, 294, 295, 296, 297, 298, 299, 300, 301, 302, 303, 304, 334, 335, 336, 337, 338, 339, 340, 341, 342, 343, 344, 345, 346, 347, 348, 349, 350, 351, 352, 353, 354, 355, 356, 357, 358, 359, 360, 361, 362, 363, 364, 365, 366, 367, 368, 369, 370, 371, 376, 377, 378, 379, 380, 381, 382, 383, 384, 385, 386, 387, 388, 389, 390, 391, 392, 393, 394, 395, 396, 397, 398, 399, 424, 425, 426, 427, 428, 429, 430, 431, 432, 433, 434, 435, 436, 437, 438, 439, 440, 441, 442, 443, 444, 445, 446, 447, 448, 449, 450, 452, 453, 454, 455, 459, 460, 464, 465, 468, 469, 470, 471, 472, 473, 474, 477, 478, 488, 489, 490, 491, 492, 493, 494, 495, 496, 497, 498, 499, 500, 501, 502, 503, 504, 505, 517, 518, 519, 520, 521, 522, 523, 524, 525, 526, 527, 528, 531, 532, 533, 544, 545, 546, 547, 549, 550, 551, 552, 556, 557, 561, 562, 565, 566, 567, 568, 569, 572, 573, 583, 584, 585, 586, 587, 588, 589, 590, 591, 592, 593, 594, 595, 596, 597, 598, 599, 611, 612, 613, 614, 615, 616, 617, 618, 619, 620, 621, 622, 623, 626, 627, 637, 638, 639, 640, 641, 643, 644, 646, 647], [0.007352, 0.1843, 0.6177, 0.0007762, 0.173, 0.6121, 0.08704, 0.5677, 0.9926, 0.07954, 0.6606, 0.9966, 0.01142, 0.429, 0.961, 0.9976, 0.7642, 0.1834, 2.035e-05, 0.2668, 0.262, 0.4736, 0.4374, 0.3113, 0.3157, 0.3817, 0.4071, 0.3348, 0.3339, 0.3375, 0.3401, 0.3353, 0.3352, 0.3356, 0.3357, 0.9934, 0.9904, 0.9992, 0.9983, 1.0, 0.9974, 0.9992, 0.9997, 0.9993, 1.0, 0.9983, 0.9986, 0.9988, 0.9994, 1.0, 1.0, 1.0, 1.0, 1.0, 1.0, 1.0, 1.0, 1.0, 1.0, 1.0, 0.9515, 0.9707, 0.9525, 0.987, 1.0, 0.9869, 0.9876, 0.9891, 0.9904, 0.9857, 0.9966, 0.9987, 1.0, 1.0, 1.0, 0.3281, 0.3264, 0.3419, 0.9998, 1.0, 1.0, 1.0, 1.0, 0.9875, 0.986, 0.9902, 0.9942, 0.986, 0.9866, 0.9857, 0.9886, 0.9931, 0.9791, 0.993, 0.9884, 0.9854, 0.9882, 0.9911, 0.9917, 0.9901, 0.9871, 0.9844, 0.9873, 0.992, 0.9891, 0.9842, 0.9857, 0.9997, 0.9997, 1.0, 0.9996, 0.9997, 0.9997, 0.991, 0.9846, 0.3198, 0.3242, 0.3551, 0.3646, 0.9842, 0.9861, 0.005852, 0.1805, 0.6217, 0.1667, 0.6188, 0.07974, 0.5714, 0.9931, 0.07528, 0.5956, 0.9972, 0.009532, 0.2913, 0.8332, 0.9979, 0.7669, 0.1802, 1.961e-05, 0.02117, 0.1374, 0.813, 0.149, 0.001114, 0.2628, 0.259, 0.4733, 0.4367, 0.3133, 0.3789, 0.4055, 0.3316, 0.3307, 0.3342, 0.3369, 0.3321, 0.332, 0.3324, 0.3325, 0.991, 0.9945, 0.9962, 0.9991, 0.9993, 0.9986, 1.0, 0.9967, 0.9998, 0.9995, 0.9991, 1.0, 0.999, 0.9991, 0.9994, 0.9996, 1.0, 1.0, 0.9999, 1.0, 1.0, 1.0, 1.0, 1.0, 1.0, 1.0, 1.0, 1.0, 1.0, 1.0, 1.0, 0.9567, 0.9746, 0.9795, 0.9811, 0.9563, 0.9805, 0.9063, 1.0, 0.9953, 0.9877, 0.9986, 0.9998, 0.9997, 0.9932, 0.9941, 0.9874, 0.998, 0.9892, 0.9874, 0.9896, 0.9909, 0.997, 0.9921, 0.9877, 0.9972, 0.9987, 1.0, 1.0, 0.3252, 0.3235, 0.3384, 0.9974, 0.9999, 1.0, 1.0, 1.0, 1.0, 1.0, 1.0, 0.9896, 0.9919, 0.9884, 0.9883, 0.9906, 0.994, 0.9831, 0.9945, 0.9901, 0.9868, 0.9903, 0.9926, 0.9922, 0.99, 0.989, 0.9907, 0.9939, 0.9949, 0.9998, 0.9998, 0.9995, 0.9994, 1.0, 0.9998, 0.9999, 0.9998, 0.9884, 0.3112, 0.3218, 0.3517, 0.3618, 0.9881, 0.9862, 0.9847, 0.9849, 0.9863, 0.9874, 0.9866, 0.9854, 0.9837, 0.9855, 0.9861, 0.9868, 0.9868, 0.9854, 0.9854, 0.9862, 0.9869, 0.9862, 0.9856, 0.9862, 0.9858, 0.9859, 0.9865, 0.003573, 0.1631, 0.3353, 0.6599, 0.09095, 0.4934, 0.07281, 0.6258, 0.0825, 0.3255, 0.7798, 0.05156, 0.6697, 0.7902, 0.01503, 0.6051, 0.003326, 0.2473, 0.3321, 0.5264, 0.3241, 0.3, 0.4363, 0.3423, 0.3335, 0.3298, 0.341, 0.3353, 0.3353, 0.3366, 0.3354, 0.9986, 0.9975, 0.9987, 0.9992, 0.9621, 0.9771, 0.9735, 0.9787, 0.9883, 0.9994, 0.9537, 0.9932, 0.9936, 0.324, 0.349, 0.3411, 0.9925, 0.994, 0.9903, 0.314, 0.3387, 0.3682, 0.3507, 0.002371, 0.1589, 0.3321, 0.6653, 0.08279, 0.4924, 0.06692, 0.629, 0.07992, 0.7847, 0.006528, 0.6705, 0.01345, 0.6027, 0.003276, 0.2445, 0.3285, 0.5278, 0.3194, 0.2976, 0.4352, 0.3389, 0.3303, 0.3262, 0.3378, 0.3321, 0.3321, 0.3333, 0.3322, 0.9987, 0.9988, 0.9981, 0.9669, 0.98, 0.9691, 0.9796, 0.983, 0.9992, 0.9581, 0.9944, 0.99, 0.994, 0.3212, 0.3458, 0.3381, 0.9921, 0.9998, 0.3115, 0.3352, 0.3653, 0.3477, 0.9857, 0.4793, 0.3354, 0.4802, 0.3322]): _vg.add([_i], _w, 'REPLACE')
_vg = ob_box01.vertex_groups.new(name='Bone.001')
for _i, _w in zip([0, 1, 2, 3, 4, 6, 7, 8, 9, 10, 11, 12, 13, 14, 15, 17, 18, 19, 20, 21, 24, 25, 26, 27, 28, 30, 31, 32, 33, 34, 35, 49, 50, 51, 52, 53, 54, 55, 56, 57, 58, 59, 60, 61, 62, 63, 64, 90, 91, 116, 129, 130, 131, 173, 174, 175, 176, 177, 178, 179, 180, 181, 182, 183, 186, 187, 188, 189, 193, 194, 195, 196, 198, 199, 200, 201, 202, 203, 204, 205, 206, 207, 209, 210, 211, 212, 213, 216, 217, 218, 219, 220, 222, 223, 224, 225, 226, 227, 229, 230, 231, 232, 233, 234, 235, 236, 237, 238, 255, 256, 257, 258, 259, 260, 261, 262, 263, 264, 265, 266, 267, 268, 269, 301, 302, 303, 304, 334, 335, 336, 358, 359, 360, 400, 401, 402, 403, 404, 405, 406, 407, 408, 409, 410, 411, 412, 413, 414, 415, 416, 417, 418, 419, 420, 421, 424, 425, 426, 427, 436, 451, 452, 453, 454, 455, 456, 457, 458, 459, 460, 461, 462, 463, 464, 465, 466, 467, 468, 469, 470, 471, 472, 473, 474, 475, 476, 477, 478, 479, 480, 488, 489, 490, 491, 492, 493, 494, 495, 496, 497, 498, 499, 500, 501, 517, 518, 519, 520, 521, 523, 526, 527, 528, 534, 535, 536, 537, 538, 539, 540, 541, 542, 544, 545, 546, 547, 548, 549, 550, 551, 552, 553, 554, 555, 556, 557, 558, 559, 560, 561, 562, 563, 564, 565, 566, 567, 568, 569, 570, 571, 572, 573, 574, 575, 578, 583, 584, 585, 586, 587, 588, 589, 590, 591, 592, 593, 594, 595, 596, 611, 612, 613, 614, 615, 617, 621, 622, 623, 628, 629, 630, 631, 632, 633, 634, 635, 637, 638, 639, 640, 643, 644, 646, 647], [0.0005436, 0.2499, 0.9467, 0.8132, 0.3816, 0.1451, 0.778, 0.955, 0.8247, 0.3873, 0.09935, 0.8197, 0.958, 0.9075, 0.4317, 0.06504, 0.6016, 0.9288, 0.9134, 0.3381, 0.08848, 0.7726, 0.9528, 0.5697, 0.02036, 0.2342, 0.8144, 0.9598, 0.9472, 0.7596, 0.04893, 0.7314, 0.7362, 0.5255, 0.5617, 0.6872, 0.6829, 0.6173, 0.5918, 0.664, 0.6648, 0.6613, 0.6587, 0.6635, 0.6635, 0.6632, 0.663, 0.04266, 0.01065, 0.03643, 0.6705, 0.6723, 0.6569, 0.9428, 0.9525, 0.8576, 0.9223, 0.9396, 0.8939, 0.9213, 0.9124, 0.9145, 0.9143, 0.914, 0.6787, 0.6744, 0.6438, 0.6343, 0.2468, 0.9501, 0.8173, 0.3777, 0.1366, 0.7865, 0.9597, 0.8313, 0.3807, 0.09358, 0.8285, 0.9626, 0.9142, 0.4281, 0.06106, 0.6033, 0.9319, 0.9174, 0.4038, 0.08751, 0.7745, 0.9553, 0.7075, 0.1666, 0.2328, 0.8177, 0.9608, 0.9484, 0.7614, 0.04745, 0.0002268, 0.09156, 0.8003, 0.9492, 0.8591, 0.1856, 0.8481, 0.9573, 0.6702, 0.02154, 0.7357, 0.7394, 0.5259, 0.5625, 0.6854, 0.6202, 0.5936, 0.6673, 0.6682, 0.6648, 0.6621, 0.6669, 0.6669, 0.6666, 0.6664, 0.03338, 0.004731, 0.003692, 0.003979, 0.03149, 0.002367, 0.08681, 0.6737, 0.6753, 0.6606, 0.9436, 0.9531, 0.9546, 0.8596, 0.8584, 0.9226, 0.9397, 0.8941, 0.9213, 0.9259, 0.9035, 0.9173, 0.9127, 0.9124, 0.9145, 0.9144, 0.9141, 0.9141, 0.9144, 0.914, 0.914, 0.914, 0.6876, 0.677, 0.6473, 0.6372, 7.099e-06, 0.3239, 0.9338, 0.8337, 0.6635, 0.3396, 0.1283, 0.8164, 0.9581, 0.905, 0.5059, 0.03437, 0.4926, 0.9313, 0.9189, 0.3737, 0.04662, 0.5374, 0.9119, 0.6734, 0.2199, 0.9236, 0.3298, 0.2094, 0.9567, 0.5405, 0.04604, 0.3942, 0.956, 0.9142, 0.6513, 0.7506, 0.6667, 0.4729, 0.6747, 0.6983, 0.5627, 0.6565, 0.6652, 0.669, 0.6578, 0.6635, 0.6635, 0.6622, 0.6633, 0.02498, 0.003568, 0.01239, 0.003773, 0.0006576, 0.03779, 0.6746, 0.6498, 0.6576, 0.8136, 0.8897, 0.9542, 0.8663, 0.9087, 0.905, 0.9222, 0.9128, 0.914, 0.6845, 0.6601, 0.6307, 0.6481, 0.3224, 0.9384, 0.8383, 0.6668, 0.3342, 0.1208, 0.8257, 0.963, 0.9117, 0.507, 0.03189, 0.492, 0.9358, 0.9241, 0.3705, 0.04308, 0.5372, 0.9149, 0.215, 0.9524, 0.329, 0.9585, 0.5406, 0.04304, 0.3966, 0.9565, 0.9141, 0.6517, 0.0001779, 0.7536, 0.6705, 0.4715, 0.6796, 0.701, 0.564, 0.6601, 0.6686, 0.6728, 0.6612, 0.6669, 0.6668, 0.6656, 0.6667, 0.0177, 0.001551, 0.01532, 0.003155, 0.00158, 0.03101, 0.6776, 0.6532, 0.6608, 0.8135, 0.8912, 0.9545, 0.8665, 0.9091, 0.9254, 0.9051, 0.9128, 0.6872, 0.6638, 0.6337, 0.6512, 0.5198, 0.6633, 0.519, 0.6667]): _vg.add([_i], _w, 'REPLACE')
_vg = ob_box01.vertex_groups.new(name='Bone.002')
for _i, _w in zip([0, 1, 2, 5, 6, 7, 8, 11, 12, 13, 17, 18, 19, 23, 24, 25, 26, 33, 34, 35, 37, 38, 39, 41, 42, 43, 173, 174, 175, 176, 177, 178, 179, 180, 181, 182, 183, 192, 193, 194, 197, 198, 199, 200, 203, 204, 205, 209, 210, 211, 215, 216, 217, 218, 225, 226, 227, 229, 230, 231, 232, 237, 238, 239, 240, 241, 242, 244, 245, 246, 247, 248, 400, 401, 402, 403, 404, 405, 406, 407, 408, 409, 410, 411, 412, 413, 414, 415, 416, 417, 418, 419, 420, 421, 451, 452, 456, 457, 458, 461, 462, 463, 466, 467, 471, 475, 476, 479, 480, 481, 482, 483, 484, 486, 534, 535, 536, 537, 538, 539, 540, 541, 542, 548, 549, 553, 554, 555, 558, 559, 560, 563, 564, 567, 570, 571, 574, 575, 576, 577, 578, 579, 581, 628, 629, 630, 631, 632, 633, 634, 635], [0.8168, 0.7471, 0.01972, 0.9061, 0.8526, 0.22, 0.01544, 0.878, 0.1783, 0.01873, 0.9258, 0.3968, 0.05775, 0.6987, 0.9074, 0.2243, 0.004459, 0.03413, 0.2382, 0.9331, 0.06384, 0.1855, 0.3264, 0.02547, 0.0002842, 0.003655, 0.04267, 0.01704, 0.138, 0.06973, 0.04832, 0.09984, 0.06986, 0.0776, 0.07562, 0.07606, 0.07565, 0.8202, 0.7506, 0.0175, 0.9175, 0.8616, 0.2118, 0.01224, 0.8864, 0.1698, 0.01446, 0.93, 0.3953, 0.05511, 0.6997, 0.9087, 0.2226, 0.003238, 0.03259, 0.2366, 0.9345, 0.9473, 0.9044, 0.1969, 0.004644, 0.3278, 0.9501, 0.05464, 0.1782, 0.3247, 0.392, 0.02251, 5.807e-06, 0.0002586, 0.02579, 0.002758, 0.0416, 0.0164, 0.007827, 0.1357, 0.1374, 0.06955, 0.0481, 0.09965, 0.06986, 0.06512, 0.08821, 0.07378, 0.07639, 0.0776, 0.07563, 0.07556, 0.07634, 0.07561, 0.0755, 0.07564, 0.07566, 0.07566, 0.6682, 0.04178, 0.8624, 0.1815, 0.0157, 0.9001, 0.5061, 0.05668, 0.9348, 0.4603, 0.007874, 0.4579, 0.937, 0.07558, 0.3466, 0.7652, 0.2161, 0.8299, 0.8345, 0.005116, 0.183, 0.106, 0.009654, 0.1288, 0.08453, 0.08672, 0.06892, 0.0765, 0.07567, 0.6708, 0.03816, 0.8716, 0.1725, 0.0119, 0.9041, 0.5068, 0.05222, 0.9384, 0.4607, 0.01361, 0.4579, 0.9397, 0.07562, 0.3462, 0.7683, 0.2106, 0.9222, 0.8374, 0.004737, 0.1832, 0.1046, 0.00933, 0.1286, 0.08422, 0.06567, 0.0867, 0.07651]): _vg.add([_i], _w, 'REPLACE')
_vg = ob_box01.vertex_groups.new(name='Bone.003')
for _i, _w in zip([0, 5, 11, 23, 35, 36, 37, 38, 39, 40, 41, 42, 43, 44, 45, 46, 47, 48, 92, 93, 94, 95, 96, 97, 98, 99, 100, 101, 102, 103, 104, 105, 106, 107, 108, 109, 110, 111, 112, 113, 114, 115, 142, 143, 144, 145, 184, 185, 192, 197, 203, 215, 227, 228, 229, 238, 239, 240, 241, 242, 243, 244, 245, 246, 247, 248, 249, 250, 251, 252, 253, 254, 305, 306, 307, 308, 309, 310, 311, 312, 313, 314, 315, 316, 317, 318, 319, 320, 321, 322, 323, 324, 325, 326, 327, 328, 329, 330, 331, 332, 333, 372, 373, 374, 375, 422, 423, 461, 481, 482, 483, 484, 485, 486, 487, 506, 507, 508, 509, 510, 511, 512, 513, 514, 515, 516, 529, 530, 543, 558, 576, 577, 578, 579, 580, 581, 582, 600, 601, 602, 603, 604, 605, 606, 607, 608, 609, 610, 624, 625, 636, 642, 645], [0.1612, 0.07987, 0.01363, 0.2913, 0.002669, 1.0, 0.9246, 0.8139, 0.6695, 0.999, 0.9642, 0.9955, 0.9881, 0.9999, 1.0, 0.9996, 1.0, 0.9998, 1.0, 1.0, 1.0, 1.0, 1.0, 1.0, 1.0, 1.0, 1.0, 1.0, 1.0, 1.0, 1.0, 1.0, 1.0, 1.0, 1.0, 1.0, 1.0, 1.0, 1.0, 1.0, 1.0, 1.0, 1.0, 1.0, 1.0, 1.0, 1.0, 1.0, 0.158, 0.06885, 0.01174, 0.2893, 0.002604, 1.0, 0.03429, 0.004585, 0.9367, 0.8212, 0.6712, 0.6072, 0.9993, 0.9697, 0.9965, 0.9962, 0.9672, 0.9888, 1.0, 1.0, 0.9998, 1.0, 1.0, 0.9998, 1.0, 1.0, 1.0, 1.0, 1.0, 1.0, 1.0, 1.0, 1.0, 1.0, 1.0, 1.0, 1.0, 1.0, 1.0, 1.0, 1.0, 1.0, 1.0, 1.0, 1.0, 1.0, 1.0, 1.0, 1.0, 1.0, 1.0, 1.0, 1.0, 1.0, 1.0, 1.0, 1.0, 1.0, 1.0, 0.04893, 0.2215, 0.7728, 0.1685, 0.1525, 0.9916, 0.9865, 0.9979, 1.0, 1.0, 1.0, 1.0, 1.0, 1.0, 1.0, 1.0, 1.0, 1.0, 1.0, 1.0, 1.0, 1.0, 0.04929, 0.2162, 0.7806, 0.06264, 0.1478, 0.9932, 0.9867, 0.9981, 1.0, 1.0, 1.0, 1.0, 1.0, 1.0, 1.0, 1.0, 1.0, 1.0, 1.0, 1.0, 1.0, 1.0, 0.9999, 0.9999]): _vg.add([_i], _w, 'REPLACE')
_m = ob_box01.modifiers.new('Armature', 'ARMATURE')
_m.object = ob_armature
_m.use_bone_envelopes = True
_m.use_deform_preserve_volume = True
_m.use_multi_modifier = True

# ---- collection membership
col_collection_1.objects.link(ob_armature)
col_collection_1.objects.link(ob_box01)

# ---- scene / render settings (as saved in the file)
scene.frame_start = 1; scene.frame_end = 141; scene.frame_set(136)
scene.render.engine = 'BLENDER_EEVEE_NEXT'
scene.render.resolution_percentage = 50
scene.render.dither_intensity = 0.0
scene.cycles.use_denoising = False
scene.cycles.samples = 10
scene.cycles.sampling_pattern = 'TABULATED_SOBOL'
scene.cycles.light_sampling_threshold = 0.0
scene.cycles.use_adaptive_sampling = False
scene.cycles.use_light_tree = False
scene.cycles.blur_glossy = 0.0
scene.cycles.pixel_filter_type = 'GAUSSIAN'
scene.cycles.sample_clamp_indirect = 0.0
scene.view_settings.view_transform = 'Standard'
bpy.context.view_layer.update()

# ---- added for rendering (the .blend has no active camera and no usable light): camera, sun
cam_auto = bpy.data.cameras.new('AutoCamera')
cam_auto.lens = 50.0
cam_auto.sensor_width = 36.0
cam_auto.clip_end = 1000.0
ob_auto_camera = bpy.data.objects.new('AutoCamera', cam_auto)
scene.collection.objects.link(ob_auto_camera)
ob_auto_camera.location = (20.3231, -10.0343, 2.69795)
ob_auto_camera.rotation_euler = (1.09748, -7.21219e-08, 0.694738)
scene.camera = ob_auto_camera
light_auto_sun = bpy.data.lights.new('AutoSun', 'SUN')
light_auto_sun.energy = 3.0
light_auto_sun.angle = 0.0523599
ob_auto_sun = bpy.data.objects.new('AutoSun', light_auto_sun)
scene.collection.objects.link(ob_auto_sun)
ob_auto_sun.rotation_euler = (0.872665, 0.174533, 0.523599)
bpy.context.view_layer.update()

